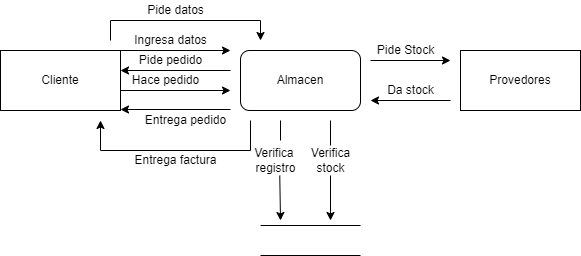

The diagram above was exported from draw.io. Its source (the exported page's mxGraphModel, read from the mxfile embedded in the PNG):
<mxGraphModel dx="822" dy="482" grid="1" gridSize="10" guides="1" tooltips="1" connect="1" arrows="1" fold="1" page="1" pageScale="1" pageWidth="827" pageHeight="1169" math="0" shadow="0">
  <root>
    <mxCell id="0" />
    <mxCell id="1" parent="0" />
    <mxCell id="-N1L-BWLh9baB4h4-DTP-1" value="Cliente" style="rounded=0;whiteSpace=wrap;html=1;" vertex="1" parent="1">
      <mxGeometry x="90" y="70" width="120" height="60" as="geometry" />
    </mxCell>
    <mxCell id="-N1L-BWLh9baB4h4-DTP-2" value="Almacen" style="rounded=1;whiteSpace=wrap;html=1;" vertex="1" parent="1">
      <mxGeometry x="330" y="70" width="120" height="60" as="geometry" />
    </mxCell>
    <mxCell id="-N1L-BWLh9baB4h4-DTP-3" value="Provedores" style="rounded=0;whiteSpace=wrap;html=1;" vertex="1" parent="1">
      <mxGeometry x="550" y="70" width="120" height="60" as="geometry" />
    </mxCell>
    <mxCell id="-N1L-BWLh9baB4h4-DTP-4" value="" style="shape=link;html=1;rounded=0;width=30;" edge="1" parent="1">
      <mxGeometry width="100" relative="1" as="geometry">
        <mxPoint x="350" y="260" as="sourcePoint" />
        <mxPoint x="450" y="260" as="targetPoint" />
      </mxGeometry>
    </mxCell>
    <mxCell id="-N1L-BWLh9baB4h4-DTP-5" value="" style="endArrow=classic;html=1;rounded=0;" edge="1" parent="1">
      <mxGeometry width="50" height="50" relative="1" as="geometry">
        <mxPoint x="200" y="60" as="sourcePoint" />
        <mxPoint x="350" y="60" as="targetPoint" />
        <Array as="points">
          <mxPoint x="200" y="40" />
          <mxPoint x="350" y="40" />
        </Array>
      </mxGeometry>
    </mxCell>
    <mxCell id="-N1L-BWLh9baB4h4-DTP-6" value="" style="endArrow=classic;html=1;rounded=0;" edge="1" parent="1">
      <mxGeometry width="50" height="50" relative="1" as="geometry">
        <mxPoint x="320" y="90" as="sourcePoint" />
        <mxPoint x="210" y="90" as="targetPoint" />
      </mxGeometry>
    </mxCell>
    <mxCell id="-N1L-BWLh9baB4h4-DTP-7" value="" style="endArrow=classic;html=1;rounded=0;startArrow=none;exitX=0.571;exitY=1;exitDx=0;exitDy=0;exitPerimeter=0;" edge="1" parent="1" source="-N1L-BWLh9baB4h4-DTP-24">
      <mxGeometry width="50" height="50" relative="1" as="geometry">
        <mxPoint x="360" y="140" as="sourcePoint" />
        <mxPoint x="370" y="240" as="targetPoint" />
      </mxGeometry>
    </mxCell>
    <mxCell id="-N1L-BWLh9baB4h4-DTP-9" value="" style="endArrow=classic;html=1;rounded=0;" edge="1" parent="1">
      <mxGeometry width="50" height="50" relative="1" as="geometry">
        <mxPoint x="460" y="80" as="sourcePoint" />
        <mxPoint x="540" y="80" as="targetPoint" />
      </mxGeometry>
    </mxCell>
    <mxCell id="-N1L-BWLh9baB4h4-DTP-10" value="" style="endArrow=classic;html=1;rounded=0;" edge="1" parent="1">
      <mxGeometry width="50" height="50" relative="1" as="geometry">
        <mxPoint x="540" y="120" as="sourcePoint" />
        <mxPoint x="460" y="120" as="targetPoint" />
      </mxGeometry>
    </mxCell>
    <mxCell id="-N1L-BWLh9baB4h4-DTP-11" value="" style="endArrow=classic;html=1;rounded=0;" edge="1" parent="1">
      <mxGeometry width="50" height="50" relative="1" as="geometry">
        <mxPoint x="210" y="110" as="sourcePoint" />
        <mxPoint x="320" y="110" as="targetPoint" />
      </mxGeometry>
    </mxCell>
    <mxCell id="-N1L-BWLh9baB4h4-DTP-12" value="" style="endArrow=classic;html=1;rounded=0;" edge="1" parent="1">
      <mxGeometry width="50" height="50" relative="1" as="geometry">
        <mxPoint x="210" y="70" as="sourcePoint" />
        <mxPoint x="320" y="70" as="targetPoint" />
      </mxGeometry>
    </mxCell>
    <mxCell id="-N1L-BWLh9baB4h4-DTP-14" value="" style="endArrow=classic;html=1;rounded=0;" edge="1" parent="1">
      <mxGeometry width="50" height="50" relative="1" as="geometry">
        <mxPoint x="320" y="129" as="sourcePoint" />
        <mxPoint x="210" y="129" as="targetPoint" />
      </mxGeometry>
    </mxCell>
    <mxCell id="-N1L-BWLh9baB4h4-DTP-15" value="" style="endArrow=classic;html=1;rounded=0;" edge="1" parent="1">
      <mxGeometry width="50" height="50" relative="1" as="geometry">
        <mxPoint x="340" y="140" as="sourcePoint" />
        <mxPoint x="190" y="140" as="targetPoint" />
        <Array as="points">
          <mxPoint x="340" y="170" />
          <mxPoint x="190" y="170" />
        </Array>
      </mxGeometry>
    </mxCell>
    <mxCell id="-N1L-BWLh9baB4h4-DTP-16" value="Pide Stock" style="text;html=1;align=center;verticalAlign=middle;resizable=0;points=[];autosize=1;" vertex="1" parent="1">
      <mxGeometry x="460" y="60" width="70" height="20" as="geometry" />
    </mxCell>
    <mxCell id="-N1L-BWLh9baB4h4-DTP-17" value="Da stock" style="text;html=1;align=center;verticalAlign=middle;resizable=0;points=[];autosize=1;" vertex="1" parent="1">
      <mxGeometry x="470" y="100" width="60" height="20" as="geometry" />
    </mxCell>
    <mxCell id="-N1L-BWLh9baB4h4-DTP-18" value="Pide datos" style="text;html=1;align=center;verticalAlign=middle;resizable=0;points=[];autosize=1;" vertex="1" parent="1">
      <mxGeometry x="230" y="20" width="70" height="20" as="geometry" />
    </mxCell>
    <mxCell id="-N1L-BWLh9baB4h4-DTP-19" value="Ingresa datos" style="text;html=1;align=center;verticalAlign=middle;resizable=0;points=[];autosize=1;" vertex="1" parent="1">
      <mxGeometry x="215" y="50" width="90" height="20" as="geometry" />
    </mxCell>
    <mxCell id="-N1L-BWLh9baB4h4-DTP-20" value="Pide pedido" style="text;html=1;align=center;verticalAlign=middle;resizable=0;points=[];autosize=1;" vertex="1" parent="1">
      <mxGeometry x="220" y="70" width="80" height="20" as="geometry" />
    </mxCell>
    <mxCell id="-N1L-BWLh9baB4h4-DTP-21" value="Hace pedido" style="text;html=1;align=center;verticalAlign=middle;resizable=0;points=[];autosize=1;" vertex="1" parent="1">
      <mxGeometry x="215" y="90" width="80" height="20" as="geometry" />
    </mxCell>
    <mxCell id="-N1L-BWLh9baB4h4-DTP-22" value="Entrega pedido" style="text;html=1;align=center;verticalAlign=middle;resizable=0;points=[];autosize=1;" vertex="1" parent="1">
      <mxGeometry x="225" y="130" width="100" height="20" as="geometry" />
    </mxCell>
    <mxCell id="-N1L-BWLh9baB4h4-DTP-23" value="Entrega factura" style="text;html=1;align=center;verticalAlign=middle;resizable=0;points=[];autosize=1;" vertex="1" parent="1">
      <mxGeometry x="215" y="170" width="100" height="20" as="geometry" />
    </mxCell>
    <mxCell id="-N1L-BWLh9baB4h4-DTP-24" value="Verifica &lt;br&gt;registro" style="text;html=1;align=center;verticalAlign=middle;resizable=0;points=[];autosize=1;" vertex="1" parent="1">
      <mxGeometry x="335" y="165" width="60" height="30" as="geometry" />
    </mxCell>
    <mxCell id="-N1L-BWLh9baB4h4-DTP-26" value="" style="endArrow=none;html=1;rounded=0;" edge="1" parent="1">
      <mxGeometry width="50" height="50" relative="1" as="geometry">
        <mxPoint x="370" y="140" as="sourcePoint" />
        <mxPoint x="370" y="160" as="targetPoint" />
      </mxGeometry>
    </mxCell>
    <mxCell id="-N1L-BWLh9baB4h4-DTP-28" value="" style="endArrow=classic;html=1;rounded=0;startArrow=none;" edge="1" parent="1" source="-N1L-BWLh9baB4h4-DTP-27">
      <mxGeometry width="50" height="50" relative="1" as="geometry">
        <mxPoint x="420" y="140" as="sourcePoint" />
        <mxPoint x="420" y="240" as="targetPoint" />
      </mxGeometry>
    </mxCell>
    <mxCell id="-N1L-BWLh9baB4h4-DTP-27" value="Verifica&lt;br&gt;stock" style="text;html=1;align=center;verticalAlign=middle;resizable=0;points=[];autosize=1;" vertex="1" parent="1">
      <mxGeometry x="395" y="165" width="50" height="30" as="geometry" />
    </mxCell>
    <mxCell id="-N1L-BWLh9baB4h4-DTP-29" value="" style="endArrow=none;html=1;rounded=0;" edge="1" parent="1" target="-N1L-BWLh9baB4h4-DTP-27">
      <mxGeometry width="50" height="50" relative="1" as="geometry">
        <mxPoint x="420" y="140" as="sourcePoint" />
        <mxPoint x="420" y="240" as="targetPoint" />
      </mxGeometry>
    </mxCell>
  </root>
</mxGraphModel>